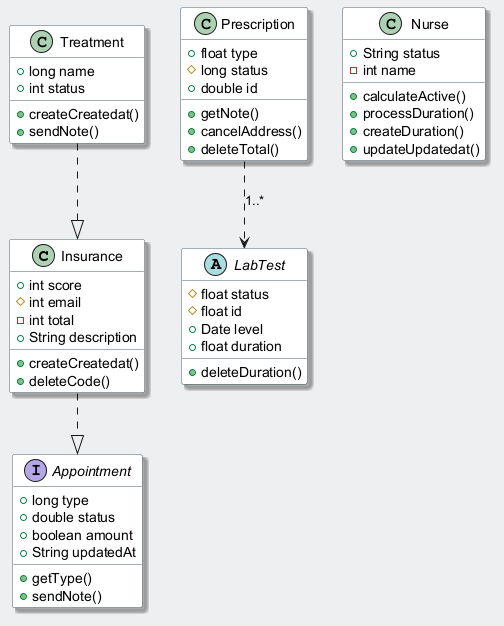

The diagram above was rendered by PlantUML. Its source (embedded in the PNG):
@startuml
skinparam backgroundColor #ECEFF1
skinparam classBackgroundColor #FFFFFF
skinparam classBorderColor #455A64
skinparam shadowing true
class Insurance {
  +int score
  #int email
  -int total
  +String description
  +createCreatedat()
  +deleteCode()
}
class Prescription {
  +float type
  #long status
  +double id
  +getNote()
  +cancelAddress()
  +deleteTotal()
}
class Treatment {
  +long name
  +int status
  +createCreatedat()
  +sendNote()
}
interface Appointment {
  +long type
  +double status
  +boolean amount
  +String updatedAt
  +getType()
  +sendNote()
}
class Nurse {
  +String status
  -int name
  +calculateActive()
  +processDuration()
  +createDuration()
  +updateUpdatedat()
}
abstract class LabTest {
  #float status
  #float id
  +Date level
  +float duration
  +deleteDuration()
}
Treatment ..|> Insurance
Insurance ..|> Appointment
Prescription ..> LabTest : "1..*"
@enduml